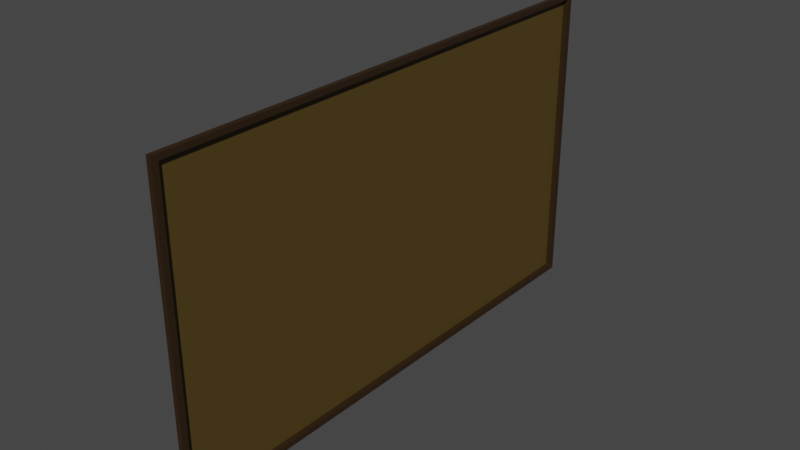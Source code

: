 # Source: Cork_Wall.blend  (saved by Blender 2.93.21; exported with 4.5.12 LTS)
import bpy
from mathutils import Matrix  # noqa: F401  (used for matrix-valued properties, if any)

bpy.ops.wm.read_factory_settings(use_empty=True)
scene = bpy.context.scene
scene.name = 'Scene'

# ---- collections
col_collection = bpy.data.collections.new('Collection'); scene.collection.children.link(col_collection)

# ---- materials (node trees are filled in below, after node groups)
mat_wood = bpy.data.materials.new('Wood')
mat_wood.use_transparent_shadow = False
mat_corl = bpy.data.materials.new('Corl')
mat_corl.use_transparent_shadow = False

# ---- material node trees
mat_wood.use_nodes = True; mat_wood.node_tree.nodes.clear()
_N = mat_wood.node_tree.nodes; _L = mat_wood.node_tree.links
n0 = _N.new('ShaderNodeBsdfPrincipled'); n0.name = 'Principled BSDF'; n0.location = (10, 300)
n0.distribution = 'GGX'
n0.subsurface_method = 'BURLEY'
n0.inputs[0].default_value = (0.0291, 0.01418, 0.003817, 1.0)
n0.inputs[3].default_value = 1.45
n0.inputs[27].default_value = (0.0, 0.0, 0.0, 1.0)
n0.inputs[28].default_value = 1.0
n1 = _N.new('ShaderNodeOutputMaterial'); n1.name = 'Material Output'; n1.location = (300, 300)
_L.new(n0.outputs[0], n1.inputs[0])
n1.is_active_output = True
mat_corl.use_nodes = True; mat_corl.node_tree.nodes.clear()
_N = mat_corl.node_tree.nodes; _L = mat_corl.node_tree.links
n0 = _N.new('ShaderNodeBsdfPrincipled'); n0.name = 'Principled BSDF'; n0.location = (10, 300)
n0.distribution = 'GGX'
n0.subsurface_method = 'BURLEY'
n0.inputs[0].default_value = (0.08593, 0.05475, 0.01039, 1.0)
n0.inputs[3].default_value = 1.45
n0.inputs[27].default_value = (0.0, 0.0, 0.0, 1.0)
n0.inputs[28].default_value = 1.0
n1 = _N.new('ShaderNodeOutputMaterial'); n1.name = 'Material Output'; n1.location = (300, 300)
_L.new(n0.outputs[0], n1.inputs[0])
n1.is_active_output = True

# ---- world
world_world = bpy.data.worlds.new('World'); scene.world = world_world
world_world.use_nodes = True; world_world.node_tree.nodes.clear()
_N = world_world.node_tree.nodes; _L = world_world.node_tree.links
n0 = _N.new('ShaderNodeOutputWorld'); n0.name = 'World Output'; n0.location = (300, 300)
n1 = _N.new('ShaderNodeBackground'); n1.name = 'Background'; n1.location = (10, 300)
n1.inputs[0].default_value = (0.05088, 0.05088, 0.05088, 1.0)
_L.new(n1.outputs[0], n0.inputs[0])
n0.is_active_output = True
world_world.color = (0.05088, 0.05088, 0.05088)
world_world.use_sun_shadow = False
world_world.sun_shadow_jitter_overblur = 0.0

# ---- meshes
me_plane = bpy.data.meshes.new('Plane')
me_plane.from_pydata([(-1.0, -1.0, 0.0), (1.0, -1.0, 0.0), (-1.0, 1.0, 0.0), (1.0, 1.0, 0.0), (-0.9643, 0.9764, 0.0), (-0.9643, -0.9764, 0.0), (0.9643, -0.9764, 0.0), (0.9643, 0.9764, 0.0), (-0.9643, 0.9764, 0.03141), (-0.9643, -0.9764, 0.03141), (0.9643, -0.9764, 0.03141), (0.9643, 0.9764, 0.03141), (-1.0, 1.0, 0.03141), (-1.0, -1.0, 0.03141), (1.0, -1.0, 0.03141), (1.0, 1.0, 0.03141)], [], [(5, 6, 7, 4), (6, 5, 9, 10), (4, 7, 11, 8), (0, 1, 14, 13), (3, 2, 12, 15), (9, 8, 12, 13), (10, 9, 13, 14), (11, 10, 14, 15), (8, 11, 15, 12), (1, 3, 15, 14), (2, 0, 13, 12), (7, 6, 10, 11), (5, 4, 8, 9)])
me_plane.polygons.foreach_set('material_index', [1, 0, 0, 0, 0, 0, 0, 0, 0, 0, 0, 0, 0])
_uv = me_plane.uv_layers.new(name='UVMap')
_uv.uv.foreach_set('vector', [0.01787, 0.01787, 0.9821, 0.01787, 0.9821, 0.9821, 0.01787, 0.9821, 0.9821, 0.01787, 0.01787, 0.01787, 0.01787, 0.01787, 0.9821, 0.01787, 0.01787, 0.9821, 0.9821, 0.9821, 0.9821, 0.9821, 0.01787, 0.9821, 0.0, 0.0, 0.0, 0.0, 0.0, 0.0, 0.0, 0.0, 0.0, 0.0, 0.0, 0.0, 0.0, 0.0, 0.0, 0.0, 0.01787, 0.01787, 0.01787, 0.9821, 0.0, 1.0, 0.0, 0.0, 0.9821, 0.01787, 0.01787, 0.01787, 0.0, 0.0, 1.0, 0.0, 0.9821, 0.9821, 0.9821, 0.01787, 1.0, 0.0, 1.0, 1.0, 0.01787, 0.9821, 0.9821, 0.9821, 1.0, 1.0, 0.0, 1.0, 0.0, 0.0, 0.0, 0.0, 0.0, 0.0, 0.0, 0.0, 0.0, 0.0, 0.0, 0.0, 0.0, 0.0, 0.0, 0.0, 0.9821, 0.9821, 0.9821, 0.01787, 0.9821, 0.01787, 0.9821, 0.9821, 0.01787, 0.01787, 0.01787, 0.9821, 0.01787, 0.9821, 0.01787, 0.01787])
me_plane.materials.append(mat_wood)
me_plane.materials.append(mat_corl)
me_plane.use_remesh_fix_poles = True
me_plane.use_remesh_preserve_attributes = False
me_plane.update()

# ---- objects
ob_plane = bpy.data.objects.new('Plane', me_plane)

# ---- transforms, parenting, visibility, modifiers, constraints
ob_plane.location = (0.0, 0.0, 0.0)
ob_plane.rotation_euler = (-0.0, 1.571, 0.0)
ob_plane.scale = (1.013, 1.71, 1.013)

# ---- collection membership
col_collection.objects.link(ob_plane)

# ---- scene / render settings (as saved in the file)
scene.frame_start = 1; scene.frame_end = 250; scene.frame_set(1)
scene.render.engine = 'BLENDER_EEVEE_NEXT'
scene.cycles.use_denoising = False
scene.cycles.samples = 128
scene.cycles.sampling_pattern = 'TABULATED_SOBOL'
scene.cycles.use_adaptive_sampling = False
scene.cycles.use_light_tree = False
scene.view_settings.view_transform = 'Filmic'
bpy.context.view_layer.update()

# ---- added for rendering (the .blend has no active camera and no usable light): camera, sun
cam_auto = bpy.data.cameras.new('AutoCamera')
cam_auto.lens = 50.0
cam_auto.sensor_width = 36.0
cam_auto.clip_end = 1000.0
ob_auto_camera = bpy.data.objects.new('AutoCamera', cam_auto)
scene.collection.objects.link(ob_auto_camera)
ob_auto_camera.location = (3.6934, -4.41298, 2.94199)
ob_auto_camera.rotation_euler = (1.09748, -7.21219e-08, 0.694738)
scene.camera = ob_auto_camera
light_auto_sun = bpy.data.lights.new('AutoSun', 'SUN')
light_auto_sun.energy = 3.0
light_auto_sun.angle = 0.0523599
ob_auto_sun = bpy.data.objects.new('AutoSun', light_auto_sun)
scene.collection.objects.link(ob_auto_sun)
ob_auto_sun.rotation_euler = (0.872665, 0.174533, 0.523599)
bpy.context.view_layer.update()
